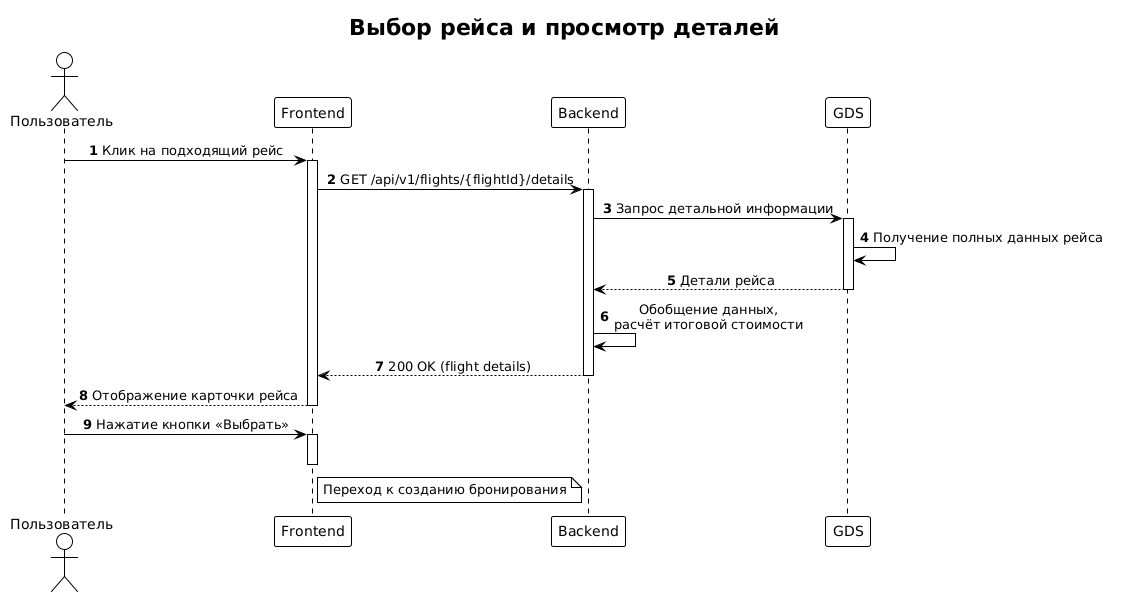

The diagram above was rendered by PlantUML. Its source (embedded in the PNG):
@startuml
!theme plain
autonumber
skinparam sequenceMessageAlign center
title Выбор рейса и просмотр деталей

actor "Пользователь" as User
participant "Frontend" as FE
participant "Backend" as BE
participant "GDS" as GDS

User -> FE: Клик на подходящий рейс
activate FE
FE -> BE: GET /api/v1/flights/{flightId}/details
activate BE
BE -> GDS: Запрос детальной информации
activate GDS
GDS -> GDS: Получение полных данных рейса
GDS --> BE: Детали рейса
deactivate GDS
BE -> BE: Обобщение данных,\nрасчёт итоговой стоимости
BE --> FE: 200 OK (flight details)
deactivate BE
FE --> User: Отображение карточки рейса
deactivate FE

User -> FE: Нажатие кнопки «Выбрать»
activate FE
note right of FE: Переход к созданию бронирования
deactivate FE
@enduml